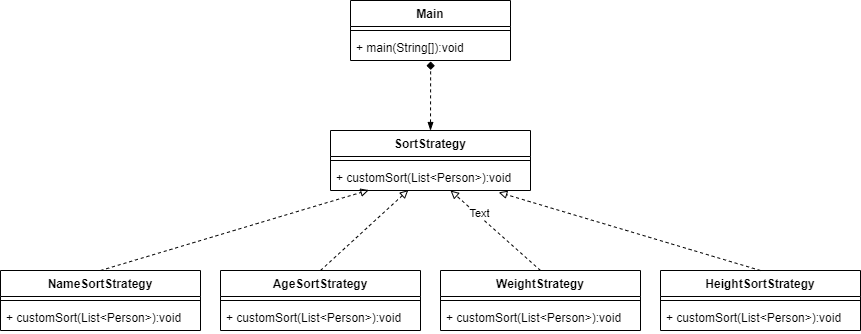

The diagram above was exported from draw.io. Its source (the exported page's mxGraphModel, read from the mxfile embedded in the PNG):
<mxGraphModel dx="981" dy="520" grid="1" gridSize="10" guides="1" tooltips="1" connect="1" arrows="1" fold="1" page="1" pageScale="1" pageWidth="850" pageHeight="1100" math="0" shadow="0">
  <root>
    <mxCell id="0" />
    <mxCell id="1" parent="0" />
    <mxCell id="p4lopJfpEomJPRaIIVoh-1" value="Main" style="swimlane;fontStyle=1;align=center;verticalAlign=top;childLayout=stackLayout;horizontal=1;startSize=26;horizontalStack=0;resizeParent=1;resizeParentMax=0;resizeLast=0;collapsible=1;marginBottom=0;" vertex="1" parent="1">
      <mxGeometry x="360" y="160" width="160" height="60" as="geometry" />
    </mxCell>
    <mxCell id="p4lopJfpEomJPRaIIVoh-3" value="" style="line;strokeWidth=1;fillColor=none;align=left;verticalAlign=middle;spacingTop=-1;spacingLeft=3;spacingRight=3;rotatable=0;labelPosition=right;points=[];portConstraint=eastwest;" vertex="1" parent="p4lopJfpEomJPRaIIVoh-1">
      <mxGeometry y="26" width="160" height="8" as="geometry" />
    </mxCell>
    <mxCell id="p4lopJfpEomJPRaIIVoh-4" value="+ main(String[]):void" style="text;strokeColor=none;fillColor=none;align=left;verticalAlign=top;spacingLeft=4;spacingRight=4;overflow=hidden;rotatable=0;points=[[0,0.5],[1,0.5]];portConstraint=eastwest;" vertex="1" parent="p4lopJfpEomJPRaIIVoh-1">
      <mxGeometry y="34" width="160" height="26" as="geometry" />
    </mxCell>
    <mxCell id="p4lopJfpEomJPRaIIVoh-24" style="edgeStyle=none;rounded=0;orthogonalLoop=1;jettySize=auto;html=1;exitX=0.5;exitY=0;exitDx=0;exitDy=0;entryX=0.501;entryY=1.038;entryDx=0;entryDy=0;entryPerimeter=0;dashed=1;endArrow=diamond;endFill=1;strokeColor=#000000;startArrow=blockThin;startFill=1;targetPerimeterSpacing=0;sourcePerimeterSpacing=0;" edge="1" parent="1" source="p4lopJfpEomJPRaIIVoh-5" target="p4lopJfpEomJPRaIIVoh-4">
      <mxGeometry relative="1" as="geometry" />
    </mxCell>
    <mxCell id="p4lopJfpEomJPRaIIVoh-5" value="SortStrategy" style="swimlane;fontStyle=1;align=center;verticalAlign=top;childLayout=stackLayout;horizontal=1;startSize=26;horizontalStack=0;resizeParent=1;resizeParentMax=0;resizeLast=0;collapsible=1;marginBottom=0;" vertex="1" parent="1">
      <mxGeometry x="340" y="290" width="200" height="60" as="geometry" />
    </mxCell>
    <mxCell id="p4lopJfpEomJPRaIIVoh-6" value="" style="line;strokeWidth=1;fillColor=none;align=left;verticalAlign=middle;spacingTop=-1;spacingLeft=3;spacingRight=3;rotatable=0;labelPosition=right;points=[];portConstraint=eastwest;" vertex="1" parent="p4lopJfpEomJPRaIIVoh-5">
      <mxGeometry y="26" width="200" height="8" as="geometry" />
    </mxCell>
    <mxCell id="p4lopJfpEomJPRaIIVoh-7" value="+ customSort(List&lt;Person&gt;):void" style="text;strokeColor=none;fillColor=none;align=left;verticalAlign=top;spacingLeft=4;spacingRight=4;overflow=hidden;rotatable=0;points=[[0,0.5],[1,0.5]];portConstraint=eastwest;" vertex="1" parent="p4lopJfpEomJPRaIIVoh-5">
      <mxGeometry y="34" width="200" height="26" as="geometry" />
    </mxCell>
    <mxCell id="p4lopJfpEomJPRaIIVoh-20" style="rounded=0;orthogonalLoop=1;jettySize=auto;html=1;exitX=0.5;exitY=0;exitDx=0;exitDy=0;entryX=0.192;entryY=0.984;entryDx=0;entryDy=0;entryPerimeter=0;dashed=1;endArrow=block;endFill=0;" edge="1" parent="1" source="p4lopJfpEomJPRaIIVoh-8" target="p4lopJfpEomJPRaIIVoh-7">
      <mxGeometry relative="1" as="geometry" />
    </mxCell>
    <mxCell id="p4lopJfpEomJPRaIIVoh-8" value="NameSortStrategy" style="swimlane;fontStyle=1;align=center;verticalAlign=top;childLayout=stackLayout;horizontal=1;startSize=26;horizontalStack=0;resizeParent=1;resizeParentMax=0;resizeLast=0;collapsible=1;marginBottom=0;" vertex="1" parent="1">
      <mxGeometry x="10" y="430" width="200" height="60" as="geometry" />
    </mxCell>
    <mxCell id="p4lopJfpEomJPRaIIVoh-9" value="" style="line;strokeWidth=1;fillColor=none;align=left;verticalAlign=middle;spacingTop=-1;spacingLeft=3;spacingRight=3;rotatable=0;labelPosition=right;points=[];portConstraint=eastwest;" vertex="1" parent="p4lopJfpEomJPRaIIVoh-8">
      <mxGeometry y="26" width="200" height="8" as="geometry" />
    </mxCell>
    <mxCell id="p4lopJfpEomJPRaIIVoh-10" value="+ customSort(List&lt;Person&gt;):void" style="text;strokeColor=none;fillColor=none;align=left;verticalAlign=top;spacingLeft=4;spacingRight=4;overflow=hidden;rotatable=0;points=[[0,0.5],[1,0.5]];portConstraint=eastwest;" vertex="1" parent="p4lopJfpEomJPRaIIVoh-8">
      <mxGeometry y="34" width="200" height="26" as="geometry" />
    </mxCell>
    <mxCell id="p4lopJfpEomJPRaIIVoh-11" value="AgeSortStrategy" style="swimlane;fontStyle=1;align=center;verticalAlign=top;childLayout=stackLayout;horizontal=1;startSize=26;horizontalStack=0;resizeParent=1;resizeParentMax=0;resizeLast=0;collapsible=1;marginBottom=0;" vertex="1" parent="1">
      <mxGeometry x="230" y="430" width="200" height="60" as="geometry" />
    </mxCell>
    <mxCell id="p4lopJfpEomJPRaIIVoh-12" value="" style="line;strokeWidth=1;fillColor=none;align=left;verticalAlign=middle;spacingTop=-1;spacingLeft=3;spacingRight=3;rotatable=0;labelPosition=right;points=[];portConstraint=eastwest;" vertex="1" parent="p4lopJfpEomJPRaIIVoh-11">
      <mxGeometry y="26" width="200" height="8" as="geometry" />
    </mxCell>
    <mxCell id="p4lopJfpEomJPRaIIVoh-13" value="+ customSort(List&lt;Person&gt;):void" style="text;strokeColor=none;fillColor=none;align=left;verticalAlign=top;spacingLeft=4;spacingRight=4;overflow=hidden;rotatable=0;points=[[0,0.5],[1,0.5]];portConstraint=eastwest;" vertex="1" parent="p4lopJfpEomJPRaIIVoh-11">
      <mxGeometry y="34" width="200" height="26" as="geometry" />
    </mxCell>
    <mxCell id="p4lopJfpEomJPRaIIVoh-14" value="WeightStrategy" style="swimlane;fontStyle=1;align=center;verticalAlign=top;childLayout=stackLayout;horizontal=1;startSize=26;horizontalStack=0;resizeParent=1;resizeParentMax=0;resizeLast=0;collapsible=1;marginBottom=0;" vertex="1" parent="1">
      <mxGeometry x="450" y="430" width="200" height="60" as="geometry" />
    </mxCell>
    <mxCell id="p4lopJfpEomJPRaIIVoh-15" value="" style="line;strokeWidth=1;fillColor=none;align=left;verticalAlign=middle;spacingTop=-1;spacingLeft=3;spacingRight=3;rotatable=0;labelPosition=right;points=[];portConstraint=eastwest;" vertex="1" parent="p4lopJfpEomJPRaIIVoh-14">
      <mxGeometry y="26" width="200" height="8" as="geometry" />
    </mxCell>
    <mxCell id="p4lopJfpEomJPRaIIVoh-16" value="+ customSort(List&lt;Person&gt;):void" style="text;strokeColor=none;fillColor=none;align=left;verticalAlign=top;spacingLeft=4;spacingRight=4;overflow=hidden;rotatable=0;points=[[0,0.5],[1,0.5]];portConstraint=eastwest;" vertex="1" parent="p4lopJfpEomJPRaIIVoh-14">
      <mxGeometry y="34" width="200" height="26" as="geometry" />
    </mxCell>
    <mxCell id="p4lopJfpEomJPRaIIVoh-17" value="HeightSortStrategy" style="swimlane;fontStyle=1;align=center;verticalAlign=top;childLayout=stackLayout;horizontal=1;startSize=26;horizontalStack=0;resizeParent=1;resizeParentMax=0;resizeLast=0;collapsible=1;marginBottom=0;" vertex="1" parent="1">
      <mxGeometry x="670" y="430" width="200" height="60" as="geometry" />
    </mxCell>
    <mxCell id="p4lopJfpEomJPRaIIVoh-18" value="" style="line;strokeWidth=1;fillColor=none;align=left;verticalAlign=middle;spacingTop=-1;spacingLeft=3;spacingRight=3;rotatable=0;labelPosition=right;points=[];portConstraint=eastwest;" vertex="1" parent="p4lopJfpEomJPRaIIVoh-17">
      <mxGeometry y="26" width="200" height="8" as="geometry" />
    </mxCell>
    <mxCell id="p4lopJfpEomJPRaIIVoh-19" value="+ customSort(List&lt;Person&gt;):void" style="text;strokeColor=none;fillColor=none;align=left;verticalAlign=top;spacingLeft=4;spacingRight=4;overflow=hidden;rotatable=0;points=[[0,0.5],[1,0.5]];portConstraint=eastwest;" vertex="1" parent="p4lopJfpEomJPRaIIVoh-17">
      <mxGeometry y="34" width="200" height="26" as="geometry" />
    </mxCell>
    <mxCell id="p4lopJfpEomJPRaIIVoh-21" style="rounded=0;orthogonalLoop=1;jettySize=auto;html=1;exitX=0.5;exitY=0;exitDx=0;exitDy=0;entryX=0.389;entryY=0.984;entryDx=0;entryDy=0;entryPerimeter=0;dashed=1;endArrow=block;endFill=0;" edge="1" parent="1" source="p4lopJfpEomJPRaIIVoh-11" target="p4lopJfpEomJPRaIIVoh-7">
      <mxGeometry relative="1" as="geometry">
        <mxPoint x="305.8" y="440" as="sourcePoint" />
        <mxPoint x="574.1999999999998" y="359.58399999999995" as="targetPoint" />
      </mxGeometry>
    </mxCell>
    <mxCell id="p4lopJfpEomJPRaIIVoh-22" style="rounded=0;orthogonalLoop=1;jettySize=auto;html=1;exitX=0.5;exitY=0;exitDx=0;exitDy=0;dashed=1;endArrow=block;endFill=0;" edge="1" parent="1" source="p4lopJfpEomJPRaIIVoh-14">
      <mxGeometry relative="1" as="geometry">
        <mxPoint x="470" y="448.15" as="sourcePoint" />
        <mxPoint x="460" y="350" as="targetPoint" />
      </mxGeometry>
    </mxCell>
    <mxCell id="p4lopJfpEomJPRaIIVoh-25" value="Text" style="edgeLabel;html=1;align=center;verticalAlign=middle;resizable=0;points=[];" vertex="1" connectable="0" parent="p4lopJfpEomJPRaIIVoh-22">
      <mxGeometry x="0.3961" y="-2" relative="1" as="geometry">
        <mxPoint as="offset" />
      </mxGeometry>
    </mxCell>
    <mxCell id="p4lopJfpEomJPRaIIVoh-23" style="rounded=0;orthogonalLoop=1;jettySize=auto;html=1;exitX=0.5;exitY=0;exitDx=0;exitDy=0;dashed=1;endArrow=block;endFill=0;entryX=0.841;entryY=1.071;entryDx=0;entryDy=0;entryPerimeter=0;" edge="1" parent="1" source="p4lopJfpEomJPRaIIVoh-17" target="p4lopJfpEomJPRaIIVoh-7">
      <mxGeometry relative="1" as="geometry">
        <mxPoint x="720" y="420" as="sourcePoint" />
        <mxPoint x="630" y="340" as="targetPoint" />
      </mxGeometry>
    </mxCell>
  </root>
</mxGraphModel>